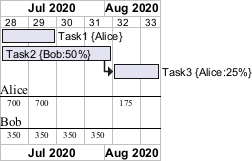

The diagram above was rendered by PlantUML. Its source (embedded in the PNG):
@startgantt
printscale weekly
Project starts the 6th of July 2020
[Task1] on {Alice} requires 2 weeks
[Task2] on {Bob:50%} requires 2 weeks
then [Task3] on {Alice:25%} requires 3 days
@endgantt